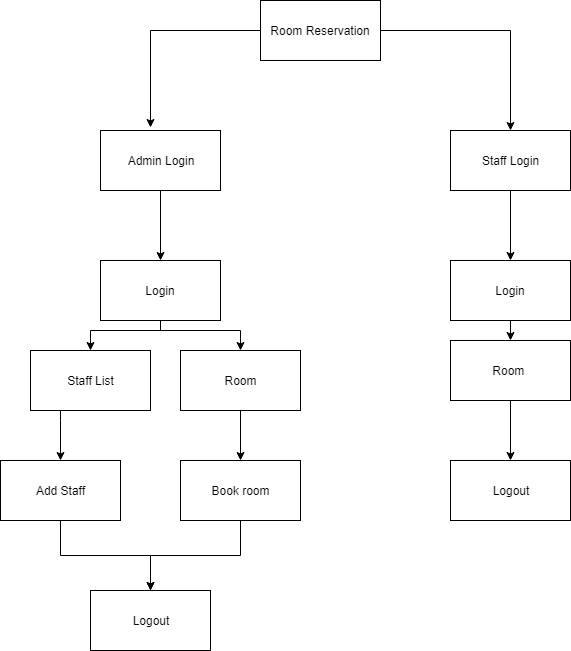

The diagram above was exported from draw.io. Its source (the exported page's mxGraphModel, read from the mxfile embedded in the PNG):
<mxGraphModel dx="1010" dy="542" grid="1" gridSize="10" guides="1" tooltips="1" connect="1" arrows="1" fold="1" page="1" pageScale="1" pageWidth="850" pageHeight="1100" math="0" shadow="0">
  <root>
    <mxCell id="0" />
    <mxCell id="1" parent="0" />
    <mxCell id="tQd6hE117EnjXdHW5Ykf-11" style="edgeStyle=orthogonalEdgeStyle;rounded=0;orthogonalLoop=1;jettySize=auto;html=1;entryX=0.417;entryY=-0.053;entryDx=0;entryDy=0;entryPerimeter=0;" edge="1" parent="1" source="tQd6hE117EnjXdHW5Ykf-1" target="tQd6hE117EnjXdHW5Ykf-2">
      <mxGeometry relative="1" as="geometry" />
    </mxCell>
    <mxCell id="tQd6hE117EnjXdHW5Ykf-19" style="edgeStyle=orthogonalEdgeStyle;rounded=0;orthogonalLoop=1;jettySize=auto;html=1;" edge="1" parent="1" source="tQd6hE117EnjXdHW5Ykf-1" target="tQd6hE117EnjXdHW5Ykf-3">
      <mxGeometry relative="1" as="geometry" />
    </mxCell>
    <mxCell id="tQd6hE117EnjXdHW5Ykf-1" value="Room Reservation" style="rounded=0;whiteSpace=wrap;html=1;" vertex="1" parent="1">
      <mxGeometry x="280" y="60" width="120" height="60" as="geometry" />
    </mxCell>
    <mxCell id="tQd6hE117EnjXdHW5Ykf-12" style="edgeStyle=orthogonalEdgeStyle;rounded=0;orthogonalLoop=1;jettySize=auto;html=1;exitX=0.5;exitY=1;exitDx=0;exitDy=0;entryX=0.5;entryY=0;entryDx=0;entryDy=0;" edge="1" parent="1" source="tQd6hE117EnjXdHW5Ykf-2" target="tQd6hE117EnjXdHW5Ykf-4">
      <mxGeometry relative="1" as="geometry" />
    </mxCell>
    <mxCell id="tQd6hE117EnjXdHW5Ykf-2" value="Admin Login" style="rounded=0;whiteSpace=wrap;html=1;" vertex="1" parent="1">
      <mxGeometry x="120" y="190" width="120" height="60" as="geometry" />
    </mxCell>
    <mxCell id="tQd6hE117EnjXdHW5Ykf-20" style="edgeStyle=orthogonalEdgeStyle;rounded=0;orthogonalLoop=1;jettySize=auto;html=1;entryX=0.5;entryY=0;entryDx=0;entryDy=0;" edge="1" parent="1" source="tQd6hE117EnjXdHW5Ykf-3" target="tQd6hE117EnjXdHW5Ykf-5">
      <mxGeometry relative="1" as="geometry" />
    </mxCell>
    <mxCell id="tQd6hE117EnjXdHW5Ykf-3" value="Staff Login" style="rounded=0;whiteSpace=wrap;html=1;" vertex="1" parent="1">
      <mxGeometry x="470" y="190" width="120" height="60" as="geometry" />
    </mxCell>
    <mxCell id="tQd6hE117EnjXdHW5Ykf-13" style="edgeStyle=orthogonalEdgeStyle;rounded=0;orthogonalLoop=1;jettySize=auto;html=1;exitX=0.5;exitY=1;exitDx=0;exitDy=0;entryX=0.5;entryY=0;entryDx=0;entryDy=0;" edge="1" parent="1" source="tQd6hE117EnjXdHW5Ykf-4" target="tQd6hE117EnjXdHW5Ykf-6">
      <mxGeometry relative="1" as="geometry">
        <Array as="points">
          <mxPoint x="180" y="390" />
          <mxPoint x="110" y="390" />
        </Array>
      </mxGeometry>
    </mxCell>
    <mxCell id="tQd6hE117EnjXdHW5Ykf-14" style="edgeStyle=orthogonalEdgeStyle;rounded=0;orthogonalLoop=1;jettySize=auto;html=1;entryX=0.5;entryY=0;entryDx=0;entryDy=0;" edge="1" parent="1" source="tQd6hE117EnjXdHW5Ykf-4" target="tQd6hE117EnjXdHW5Ykf-7">
      <mxGeometry relative="1" as="geometry">
        <Array as="points">
          <mxPoint x="180" y="390" />
          <mxPoint x="260" y="390" />
        </Array>
      </mxGeometry>
    </mxCell>
    <mxCell id="tQd6hE117EnjXdHW5Ykf-4" value="Login" style="rounded=0;whiteSpace=wrap;html=1;" vertex="1" parent="1">
      <mxGeometry x="120" y="320" width="120" height="60" as="geometry" />
    </mxCell>
    <mxCell id="tQd6hE117EnjXdHW5Ykf-23" style="edgeStyle=orthogonalEdgeStyle;rounded=0;orthogonalLoop=1;jettySize=auto;html=1;exitX=0.5;exitY=1;exitDx=0;exitDy=0;entryX=0.5;entryY=0;entryDx=0;entryDy=0;" edge="1" parent="1" source="tQd6hE117EnjXdHW5Ykf-5" target="tQd6hE117EnjXdHW5Ykf-21">
      <mxGeometry relative="1" as="geometry" />
    </mxCell>
    <mxCell id="tQd6hE117EnjXdHW5Ykf-5" value="Login" style="rounded=0;whiteSpace=wrap;html=1;" vertex="1" parent="1">
      <mxGeometry x="470" y="320" width="120" height="60" as="geometry" />
    </mxCell>
    <mxCell id="tQd6hE117EnjXdHW5Ykf-15" value="" style="edgeStyle=orthogonalEdgeStyle;rounded=0;orthogonalLoop=1;jettySize=auto;html=1;" edge="1" parent="1" source="tQd6hE117EnjXdHW5Ykf-6" target="tQd6hE117EnjXdHW5Ykf-8">
      <mxGeometry relative="1" as="geometry">
        <Array as="points">
          <mxPoint x="80" y="480" />
          <mxPoint x="80" y="480" />
        </Array>
      </mxGeometry>
    </mxCell>
    <mxCell id="tQd6hE117EnjXdHW5Ykf-6" value="Staff List" style="rounded=0;whiteSpace=wrap;html=1;" vertex="1" parent="1">
      <mxGeometry x="50" y="410" width="120" height="60" as="geometry" />
    </mxCell>
    <mxCell id="tQd6hE117EnjXdHW5Ykf-18" value="" style="edgeStyle=orthogonalEdgeStyle;rounded=0;orthogonalLoop=1;jettySize=auto;html=1;" edge="1" parent="1" source="tQd6hE117EnjXdHW5Ykf-7" target="tQd6hE117EnjXdHW5Ykf-9">
      <mxGeometry relative="1" as="geometry" />
    </mxCell>
    <mxCell id="tQd6hE117EnjXdHW5Ykf-7" value="Room" style="rounded=0;whiteSpace=wrap;html=1;" vertex="1" parent="1">
      <mxGeometry x="200" y="410" width="120" height="60" as="geometry" />
    </mxCell>
    <mxCell id="tQd6hE117EnjXdHW5Ykf-16" style="edgeStyle=orthogonalEdgeStyle;rounded=0;orthogonalLoop=1;jettySize=auto;html=1;entryX=0.5;entryY=0;entryDx=0;entryDy=0;" edge="1" parent="1" source="tQd6hE117EnjXdHW5Ykf-8" target="tQd6hE117EnjXdHW5Ykf-10">
      <mxGeometry relative="1" as="geometry" />
    </mxCell>
    <mxCell id="tQd6hE117EnjXdHW5Ykf-8" value="Add Staff" style="rounded=0;whiteSpace=wrap;html=1;" vertex="1" parent="1">
      <mxGeometry x="20" y="520" width="120" height="60" as="geometry" />
    </mxCell>
    <mxCell id="tQd6hE117EnjXdHW5Ykf-17" style="edgeStyle=orthogonalEdgeStyle;rounded=0;orthogonalLoop=1;jettySize=auto;html=1;entryX=0.5;entryY=0;entryDx=0;entryDy=0;" edge="1" parent="1" source="tQd6hE117EnjXdHW5Ykf-9" target="tQd6hE117EnjXdHW5Ykf-10">
      <mxGeometry relative="1" as="geometry" />
    </mxCell>
    <mxCell id="tQd6hE117EnjXdHW5Ykf-9" value="Book room" style="rounded=0;whiteSpace=wrap;html=1;" vertex="1" parent="1">
      <mxGeometry x="200" y="520" width="120" height="60" as="geometry" />
    </mxCell>
    <mxCell id="tQd6hE117EnjXdHW5Ykf-10" value="Logout" style="rounded=0;whiteSpace=wrap;html=1;" vertex="1" parent="1">
      <mxGeometry x="110" y="650" width="120" height="60" as="geometry" />
    </mxCell>
    <mxCell id="tQd6hE117EnjXdHW5Ykf-25" style="edgeStyle=orthogonalEdgeStyle;rounded=0;orthogonalLoop=1;jettySize=auto;html=1;entryX=0.5;entryY=0;entryDx=0;entryDy=0;" edge="1" parent="1" source="tQd6hE117EnjXdHW5Ykf-21" target="tQd6hE117EnjXdHW5Ykf-24">
      <mxGeometry relative="1" as="geometry" />
    </mxCell>
    <mxCell id="tQd6hE117EnjXdHW5Ykf-21" value="Room&amp;nbsp;" style="rounded=0;whiteSpace=wrap;html=1;" vertex="1" parent="1">
      <mxGeometry x="470" y="400" width="120" height="60" as="geometry" />
    </mxCell>
    <mxCell id="tQd6hE117EnjXdHW5Ykf-24" value="Logout" style="rounded=0;whiteSpace=wrap;html=1;" vertex="1" parent="1">
      <mxGeometry x="470" y="520" width="120" height="60" as="geometry" />
    </mxCell>
  </root>
</mxGraphModel>